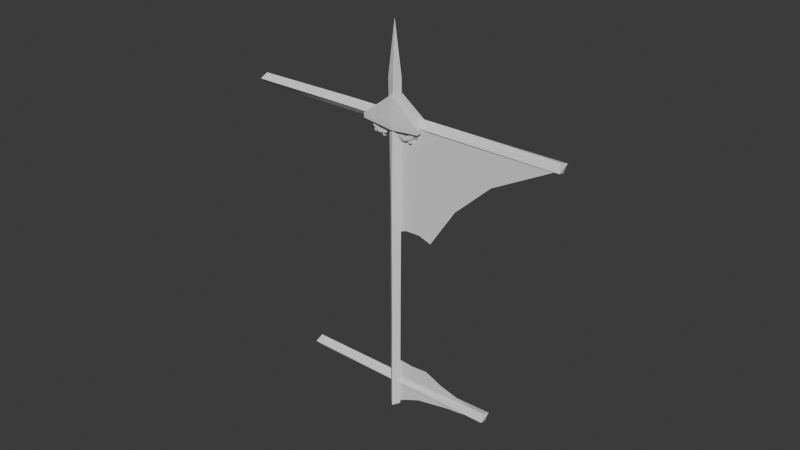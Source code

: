# Source: glider.blend  (saved by Blender 4.4.32; exported with 4.5.12 LTS)
import bpy
from mathutils import Matrix  # noqa: F401  (used for matrix-valued properties, if any)

bpy.ops.wm.read_factory_settings(use_empty=True)
scene = bpy.context.scene
scene.name = 'Scene'

# ---- collections
col_collection = bpy.data.collections.new('Collection'); scene.collection.children.link(col_collection)

# ---- world
world_world = bpy.data.worlds.new('World'); scene.world = world_world
world_world.use_nodes = True; world_world.node_tree.nodes.clear()
_N = world_world.node_tree.nodes; _L = world_world.node_tree.links
n0 = _N.new('ShaderNodeOutputWorld'); n0.name = 'World Output'; n0.location = (300, 300)
n1 = _N.new('ShaderNodeBackground'); n1.name = 'Background'; n1.location = (10, 300)
n1.inputs[0].default_value = (0.05088, 0.05088, 0.05088, 1.0)
_L.new(n1.outputs[0], n0.inputs[0])
n0.is_active_output = True
world_world.color = (0.05088, 0.05088, 0.05088)
world_world.sun_shadow_jitter_overblur = 0.0

# ---- meshes
me_cube_001 = bpy.data.meshes.new('Cube.001')
me_cube_001.from_pydata([(-0.868, -0.868, -3.212), (-0.504, -1.321, 1.433), (-0.9517, 0.7948, -3.168), (-1.247, 0.4582, 1.442), (0.9517, -0.7948, -3.188), (1.279, -0.4701, 1.441), (0.868, 0.868, -3.165), (0.4717, 1.333, 1.433), (-0.0274, 0.02739, 2.168), (-0.8291, -1.221, -0.3631), (-0.9007, 0.9259, -0.3873), (1.0, 1.0, -0.3493), (1.108, -1.082, -0.3425), (-0.8693, 1.046, -1.815), (0.8974, 0.687, -1.756), (0.9924, -1.1, -1.797), (-0.7829, -0.8711, -1.855), (-26.83, 27.17, 0.9036), (27.14, -26.88, 0.8687), (-25.47, 27.39, 0.9782), (27.41, -26.11, 0.9764), (-25.57, 27.81, 0.8291), (28.19, -25.3, 0.829), (-24.49, 28.31, 0.9036), (28.96, -25.07, 0.9404), (9.381, -9.348, 0.8869), (10.11, -8.001, 0.9816), (11.58, -7.498, 0.9036), (10.68, -8.573, 0.8101), (-8.039, 10.3, 0.9854), (-6.581, 10.25, 0.8947), (-7.951, 9.927, 0.8143), (-9.46, 9.89, 0.8999), (16.64, -17.07, -2.849), (16.92, -16.32, -2.742), (17.71, -15.51, -2.889), (18.45, -15.25, -2.778), (0.2327, -0.8867, -2.831), (0.9855, 0.4361, -2.736), (2.42, 0.9768, -2.814), (1.513, -0.09155, -2.908), (-15.76, 17.34, -2.733), (-14.36, 17.35, -2.823), (-15.69, 16.98, -2.904), (-17.15, 16.89, -2.818), (-5.877, 4.041, 0.9229), (-0.8911, -1.377, 1.261), (-3.375, 6.572, 0.9225), (1.149, 1.123, 1.254), (-0.9287, -1.626, 0.8832), (3.88, -5.451, 0.8978), (1.264, 2.17, 0.8883), (6.422, -2.88, 0.8992), (-5.859, 4.137, 0.8592), (-3.963, 6.062, 0.859), (-0.9284, -1.548, 0.8195), (3.86, -5.393, 0.8341), (0.601, 1.585, 0.8237), (5.756, -3.468, 0.8339)], [], [(9, 1, 3, 10), (10, 3, 7, 11), (11, 7, 5, 12), (12, 5, 1, 9), (2, 6, 4, 0), (7, 3, 8), (5, 7, 8), (3, 1, 8), (1, 5, 8), (15, 12, 9, 16), (14, 11, 12, 15), (13, 10, 11, 14), (16, 9, 10, 13), (0, 16, 13, 2), (2, 13, 14, 6), (6, 14, 15, 4), (4, 15, 16, 0), (25, 18, 20, 26), (26, 20, 24, 27), (27, 24, 22, 28), (28, 22, 18, 25), (19, 23, 21, 17), (20, 18, 24), (31, 28, 25, 32), (30, 27, 28, 31), (29, 26, 27, 30), (32, 25, 26, 29), (17, 32, 29, 19), (19, 29, 30, 23), (23, 30, 31, 21), (21, 31, 32, 17), (24, 18, 22), (37, 33, 34, 38), (38, 34, 36, 39), (39, 36, 35, 40), (40, 35, 33, 37), (34, 33, 36), (43, 40, 37, 44), (42, 39, 40, 43), (41, 38, 39, 42), (44, 37, 38, 41), (44, 42, 43), (42, 44, 41), (36, 33, 35), (45, 46, 48, 47), (47, 48, 52, 51), (50, 49, 55, 56), (49, 50, 46, 45), (45, 47, 54, 53), (52, 48, 46, 50), (57, 58, 56, 55), (54, 57, 55, 53), (49, 45, 53, 55), (52, 50, 56, 58), (51, 52, 58, 57), (47, 51, 57, 54)])
_uv = me_cube_001.uv_layers.new(name='UVMap')
_uv.uv.foreach_set('vector', [0.5441, 0.0, 0.625, 0.0, 0.625, 0.25, 0.5441, 0.25, 0.5441, 0.25, 0.625, 0.25, 0.625, 0.5, 0.5441, 0.5, 0.5441, 0.5, 0.625, 0.5, 0.625, 0.75, 0.5441, 0.75, 0.5441, 0.75, 0.625, 0.75, 0.625, 1.0, 0.5441, 1.0, 0.125, 0.5, 0.375, 0.5, 0.375, 0.75, 0.125, 0.75, 0.625, 0.5, 0.625, 0.25, 0.625, 0.5, 0.625, 0.75, 0.625, 0.5, 0.625, 0.75, 0.625, 0.25, 0.625, 0.0, 0.625, 0.25, 0.625, 1.0, 0.625, 0.75, 0.625, 1.0, 0.4571, 0.75, 0.5441, 0.75, 0.5441, 1.0, 0.4571, 1.0, 0.4571, 0.5, 0.5441, 0.5, 0.5441, 0.75, 0.4571, 0.75, 0.4571, 0.25, 0.5441, 0.25, 0.5441, 0.5, 0.4571, 0.5, 0.4571, 0.0, 0.5441, 0.0, 0.5441, 0.25, 0.4571, 0.25, 0.375, 0.0, 0.4571, 0.0, 0.4571, 0.25, 0.375, 0.25, 0.375, 0.25, 0.4571, 0.25, 0.4571, 0.5, 0.375, 0.5, 0.375, 0.5, 0.4571, 0.5, 0.4571, 0.75, 0.375, 0.75, 0.375, 0.75, 0.4571, 0.75, 0.4571, 1.0, 0.375, 1.0, 0.5441, 0.0, 0.625, 0.0, 0.625, 0.25, 0.5441, 0.25, 0.5441, 0.25, 0.625, 0.25, 0.625, 0.5, 0.5441, 0.5, 0.5441, 0.5, 0.625, 0.5, 0.625, 0.75, 0.5441, 0.75, 0.5441, 0.75, 0.625, 0.75, 0.625, 1.0, 0.5441, 1.0, 0.125, 0.5, 0.375, 0.5, 0.375, 0.75, 0.125, 0.75, 0.625, 0.25, 0.625, 0.0, 0.625, 0.5, 0.4571, 0.75, 0.5441, 0.75, 0.5441, 1.0, 0.4571, 1.0, 0.4571, 0.5, 0.5441, 0.5, 0.5441, 0.75, 0.4571, 0.75, 0.4571, 0.25, 0.5441, 0.25, 0.5441, 0.5, 0.4571, 0.5, 0.4571, 0.0, 0.5441, 0.0, 0.5441, 0.25, 0.4571, 0.25, 0.375, 0.0, 0.4571, 0.0, 0.4571, 0.25, 0.375, 0.25, 0.375, 0.25, 0.4571, 0.25, 0.4571, 0.5, 0.375, 0.5, 0.375, 0.5, 0.4571, 0.5, 0.4571, 0.75, 0.375, 0.75, 0.375, 0.75, 0.4571, 0.75, 0.4571, 1.0, 0.375, 1.0, 0.625, 0.5, 0.625, 0.0, 0.625, 0.75, 0.5441, 0.0, 0.625, 0.0, 0.625, 0.25, 0.5441, 0.25, 0.5441, 0.25, 0.625, 0.25, 0.625, 0.5, 0.5441, 0.5, 0.5441, 0.5, 0.625, 0.5, 0.625, 0.75, 0.5441, 0.75, 0.5441, 0.75, 0.625, 0.75, 0.625, 1.0, 0.5441, 1.0, 0.625, 0.25, 0.625, 0.0, 0.625, 0.5, 0.4571, 0.75, 0.5441, 0.75, 0.5441, 1.0, 0.4571, 1.0, 0.4571, 0.5, 0.5441, 0.5, 0.5441, 0.75, 0.4571, 0.75, 0.4571, 0.25, 0.5441, 0.25, 0.5441, 0.5, 0.4571, 0.5, 0.4571, 0.0, 0.5441, 0.0, 0.5441, 0.25, 0.4571, 0.25, 0.4571, 1.0, 0.4571, 0.5, 0.4571, 0.75, 0.4571, 0.5, 0.4571, 0.0, 0.4571, 0.25, 0.625, 0.5, 0.625, 0.0, 0.625, 0.75, 0.375, 0.0, 0.625, 0.0, 0.625, 0.25, 0.375, 0.25, 0.375, 0.25, 0.625, 0.25, 0.625, 0.5, 0.375, 0.5, 0.625, 0.75, 0.375, 0.75, 0.375, 0.75, 0.625, 0.75, 0.375, 0.75, 0.625, 0.75, 0.625, 1.0, 0.375, 1.0, 0.375, 0.0, 0.375, 0.25, 0.375, 0.25, 0.375, 0.0, 0.625, 0.5, 0.875, 0.5, 0.875, 0.75, 0.625, 0.75, 0.375, 0.5, 0.625, 0.5, 0.625, 0.75, 0.375, 0.75, 0.125, 0.5, 0.375, 0.5, 0.375, 0.75, 0.125, 0.75, 0.375, 0.75, 0.375, 1.0, 0.375, 1.0, 0.375, 0.75, 0.625, 0.5, 0.625, 0.75, 0.625, 0.75, 0.625, 0.5, 0.375, 0.5, 0.625, 0.5, 0.625, 0.5, 0.375, 0.5, 0.375, 0.25, 0.375, 0.5, 0.375, 0.5, 0.375, 0.25])
me_cube_001.update()
me_cylinder = bpy.data.meshes.new('Cylinder')
me_cylinder.from_pydata([(0.0, 0.19, -0.08037), (0.0, 0.19, 0.08), (0.1344, 0.1344, -0.08037), (0.1344, 0.1344, 0.08), (0.19, -1.316e-11, -0.08037), (0.19, 0.0, 0.08), (0.1344, -0.1344, -0.08037), (0.1344, -0.1344, 0.08), (0.0, -0.19, -0.08037), (0.0, -0.19, 0.08), (-0.1344, -0.1344, -0.08037), (-0.1344, -0.1344, 0.08), (-0.19, -1.316e-11, -0.08037), (-0.19, 0.0, 0.08), (-0.1344, 0.1344, -0.08037), (-0.1344, 0.1344, 0.08), (6.126e-09, 0.1119, 0.08), (0.07912, 0.07912, 0.08), (0.1119, 0.0, 0.08), (0.07912, -0.07912, 0.08), (6.126e-09, -0.1119, 0.08), (-0.07912, -0.07912, 0.08), (-0.1119, 0.0, 0.08), (-0.07912, 0.07912, 0.08), (6.126e-09, 0.1119, -0.08037), (0.07912, 0.07912, -0.08037), (0.1119, -4.139e-09, -0.08037), (0.07912, -0.07912, -0.08037), (6.126e-09, -0.1119, -0.08037), (-0.07912, -0.07912, -0.08037), (-0.1119, -4.139e-09, -0.08037), (-0.07912, 0.07912, -0.08037), (-0.03507, 0.1745, -0.05647), (-0.03507, 0.1745, 0.05647), (0.1482, 0.09861, 0.05647), (0.1482, 0.09861, -0.05647), (0.1745, 0.03507, -0.05647), (0.1745, 0.03507, 0.05647), (0.09861, -0.1482, 0.05647), (0.09861, -0.1482, -0.05647), (0.03507, -0.1745, -0.05647), (0.03507, -0.1745, 0.05647), (-0.1482, -0.09861, 0.05647), (-0.1482, -0.09861, -0.05647), (-0.1745, -0.03507, -0.05647), (-0.1745, -0.03507, 0.05647), (-0.09861, 0.1482, 0.05647), (-0.09861, 0.1482, -0.05647), (0.03783, 0.1708, -0.04995), (0.09404, 0.1475, -0.04995), (0.09404, 0.1475, 0.04995), (0.03783, 0.1708, 0.04995), (0.1708, -0.03783, 0.04995), (0.1708, -0.03783, -0.04995), (0.1475, -0.09404, -0.04995), (0.1475, -0.09404, 0.04995), (-0.03783, -0.1708, 0.04995), (-0.03783, -0.1708, -0.04995), (-0.09404, -0.1475, -0.04995), (-0.09404, -0.1475, 0.04995), (-0.1708, 0.03784, 0.04995), (-0.1708, 0.03784, -0.04995), (-0.1475, 0.09404, -0.04995), (-0.1475, 0.09404, 0.04995), (-0.06925, 0.2319, -0.04427), (-0.06925, 0.2319, 0.04427), (0.213, 0.115, 0.04427), (0.213, 0.115, -0.04427), (0.2319, 0.06925, -0.04427), (0.2319, 0.06925, 0.04427), (0.115, -0.213, 0.04427), (0.115, -0.213, -0.04427), (0.06925, -0.2319, -0.04427), (0.06925, -0.2319, 0.04427), (-0.213, -0.115, 0.04427), (-0.213, -0.115, -0.04427), (-0.2319, -0.06925, -0.04427), (-0.2319, -0.06925, 0.04427), (-0.115, 0.213, 0.04427), (-0.115, 0.213, -0.04427), (0.07307, 0.2261, -0.03481), (0.1082, 0.2115, -0.03481), (0.1082, 0.2115, 0.03481), (0.07307, 0.2261, 0.03481), (0.2261, -0.07306, 0.03481), (0.2261, -0.07306, -0.03481), (0.2115, -0.1082, -0.03481), (0.2115, -0.1082, 0.03481), (-0.07307, -0.2261, 0.03481), (-0.07307, -0.2261, -0.03481), (-0.1082, -0.2115, -0.03481), (-0.1082, -0.2115, 0.03481), (-0.2261, 0.07307, 0.03481), (-0.2261, 0.07307, -0.03481), (-0.2115, 0.1082, -0.03481), (-0.2115, 0.1082, 0.03481)], [], [(6, 4, 53, 54), (10, 11, 42, 43), (9, 11, 59, 56), (0, 14, 47, 32), (15, 14, 62, 63), (14, 15, 46, 47), (3, 1, 16, 17), (4, 5, 52, 53), (5, 4, 36, 37), (1, 15, 23, 16), (7, 5, 18, 19), (13, 11, 21, 22), (9, 7, 19, 20), (15, 13, 22, 23), (5, 3, 17, 18), (11, 9, 20, 21), (23, 22, 30, 31), (21, 20, 28, 29), (19, 18, 26, 27), (17, 16, 24, 25), (16, 23, 31, 24), (22, 21, 29, 30), (20, 19, 27, 28), (18, 17, 25, 26), (6, 8, 28, 27), (8, 10, 29, 28), (4, 6, 27, 26), (2, 4, 26, 25), (0, 2, 25, 24), (14, 0, 24, 31), (12, 14, 31, 30), (10, 12, 30, 29), (45, 44, 76, 77), (52, 55, 87, 84), (42, 45, 77, 74), (54, 53, 85, 86), (15, 1, 33, 46), (12, 10, 43, 44), (6, 7, 38, 39), (1, 0, 32, 33), (11, 13, 45, 42), (8, 6, 39, 40), (2, 3, 34, 35), (13, 12, 44, 45), (7, 9, 41, 38), (4, 2, 35, 36), (9, 8, 40, 41), (3, 5, 37, 34), (44, 43, 75, 76), (53, 52, 84, 85), (43, 42, 74, 75), (50, 49, 81, 82), (2, 0, 48, 49), (11, 10, 58, 59), (5, 7, 55, 52), (1, 3, 50, 51), (7, 6, 54, 55), (0, 1, 51, 48), (3, 2, 49, 50), (12, 13, 60, 61), (14, 12, 61, 62), (8, 9, 56, 57), (13, 15, 63, 60), (10, 8, 57, 58), (67, 66, 69, 68), (71, 70, 73, 72), (75, 74, 77, 76), (79, 78, 65, 64), (80, 83, 82, 81), (85, 84, 87, 86), (89, 88, 91, 90), (93, 92, 95, 94), (55, 54, 86, 87), (47, 46, 78, 79), (57, 56, 88, 89), (33, 32, 64, 65), (32, 47, 79, 64), (58, 57, 89, 90), (35, 34, 66, 67), (46, 33, 65, 78), (56, 59, 91, 88), (36, 35, 67, 68), (59, 58, 90, 91), (34, 37, 69, 66), (61, 60, 92, 93), (37, 36, 68, 69), (62, 61, 93, 94), (39, 38, 70, 71), (49, 48, 80, 81), (60, 63, 95, 92), (40, 39, 71, 72), (51, 50, 82, 83), (63, 62, 94, 95), (38, 41, 73, 70), (48, 51, 83, 80), (41, 40, 72, 73)])
_uv = me_cylinder.uv_layers.new(name='UVMap')
_uv.uv.foreach_set('vector', [0.625, 0.5, 0.75, 0.5, 0.75, 0.5, 0.625, 0.5, 0.375, 0.5, 0.375, 1.0, 0.375, 1.0, 0.375, 0.5, 0.5, 1.0, 0.375, 1.0, 0.375, 1.0, 0.5, 1.0, 1.0, 0.5, 0.125, 0.5, 0.125, 0.5, 1.0, 0.5, 0.125, 1.0, 0.125, 0.5, 0.125, 0.5, 0.125, 1.0, 0.125, 0.5, 0.125, 1.0, 0.125, 1.0, 0.125, 0.5, 0.875, 1.0, 1.0, 1.0, 1.0, 1.0, 0.875, 1.0, 0.75, 0.5, 0.75, 1.0, 0.75, 1.0, 0.75, 0.5, 0.75, 1.0, 0.75, 0.5, 0.75, 0.5, 0.75, 1.0, 0.0, 1.0, 0.125, 1.0, 0.125, 1.0, 0.0, 1.0, 0.625, 1.0, 0.75, 1.0, 0.75, 1.0, 0.625, 1.0, 0.25, 1.0, 0.375, 1.0, 0.375, 1.0, 0.25, 1.0, 0.5, 1.0, 0.625, 1.0, 0.625, 1.0, 0.5, 1.0, 0.125, 1.0, 0.25, 1.0, 0.25, 1.0, 0.125, 1.0, 0.75, 1.0, 0.875, 1.0, 0.875, 1.0, 0.75, 1.0, 0.375, 1.0, 0.5, 1.0, 0.5, 1.0, 0.375, 1.0, 0.125, 1.0, 0.25, 1.0, 0.25, 1.0, 0.125, 1.0, 0.375, 1.0, 0.5, 1.0, 0.5, 1.0, 0.375, 1.0, 0.625, 1.0, 0.75, 1.0, 0.75, 1.0, 0.625, 1.0, 0.875, 1.0, 1.0, 1.0, 1.0, 1.0, 0.875, 1.0, 0.0, 1.0, 0.125, 1.0, 0.125, 1.0, 0.0, 1.0, 0.25, 1.0, 0.375, 1.0, 0.375, 1.0, 0.25, 1.0, 0.5, 1.0, 0.625, 1.0, 0.625, 1.0, 0.5, 1.0, 0.75, 1.0, 0.875, 1.0, 0.875, 1.0, 0.75, 1.0, 0.625, 0.5, 0.5, 0.5, 0.5, 1.0, 0.625, 1.0, 0.5, 0.5, 0.375, 0.5, 0.375, 1.0, 0.5, 1.0, 0.75, 0.5, 0.625, 0.5, 0.625, 1.0, 0.75, 1.0, 0.875, 0.5, 0.75, 0.5, 0.75, 1.0, 0.875, 1.0, 1.0, 0.5, 0.875, 0.5, 0.875, 1.0, 1.0, 1.0, 0.125, 0.5, 1.0, 0.5, 0.0, 1.0, 0.125, 1.0, 0.25, 0.5, 0.125, 0.5, 0.125, 1.0, 0.25, 1.0, 0.375, 0.5, 0.25, 0.5, 0.25, 1.0, 0.375, 1.0, 0.25, 1.0, 0.25, 0.5, 0.25, 0.5, 0.25, 1.0, 0.75, 1.0, 0.625, 1.0, 0.625, 1.0, 0.75, 1.0, 0.375, 1.0, 0.25, 1.0, 0.25, 1.0, 0.375, 1.0, 0.625, 0.5, 0.75, 0.5, 0.75, 0.5, 0.625, 0.5, 0.125, 1.0, 0.0, 1.0, 0.0, 1.0, 0.125, 1.0, 0.25, 0.5, 0.375, 0.5, 0.375, 0.5, 0.25, 0.5, 0.625, 0.5, 0.625, 1.0, 0.625, 1.0, 0.625, 0.5, 1.0, 1.0, 1.0, 0.5, 1.0, 0.5, 1.0, 1.0, 0.375, 1.0, 0.25, 1.0, 0.25, 1.0, 0.375, 1.0, 0.5, 0.5, 0.625, 0.5, 0.625, 0.5, 0.5, 0.5, 0.875, 0.5, 0.875, 1.0, 0.875, 1.0, 0.875, 0.5, 0.25, 1.0, 0.25, 0.5, 0.25, 0.5, 0.25, 1.0, 0.625, 1.0, 0.5, 1.0, 0.5, 1.0, 0.625, 1.0, 0.75, 0.5, 0.875, 0.5, 0.875, 0.5, 0.75, 0.5, 0.5, 1.0, 0.5, 0.5, 0.5, 0.5, 0.5, 1.0, 0.875, 1.0, 0.75, 1.0, 0.75, 1.0, 0.875, 1.0, 0.25, 0.5, 0.375, 0.5, 0.375, 0.5, 0.25, 0.5, 0.75, 0.5, 0.75, 1.0, 0.75, 1.0, 0.75, 0.5, 0.375, 0.5, 0.375, 1.0, 0.375, 1.0, 0.375, 0.5, 0.875, 1.0, 0.875, 0.5, 0.875, 0.5, 0.875, 1.0, 0.875, 0.5, 1.0, 0.5, 1.0, 0.5, 0.875, 0.5, 0.375, 1.0, 0.375, 0.5, 0.375, 0.5, 0.375, 1.0, 0.75, 1.0, 0.625, 1.0, 0.625, 1.0, 0.75, 1.0, 1.0, 1.0, 0.875, 1.0, 0.875, 1.0, 1.0, 1.0, 0.625, 1.0, 0.625, 0.5, 0.625, 0.5, 0.625, 1.0, 1.0, 0.5, 1.0, 1.0, 1.0, 1.0, 1.0, 0.5, 0.875, 1.0, 0.875, 0.5, 0.875, 0.5, 0.875, 1.0, 0.25, 0.5, 0.25, 1.0, 0.25, 1.0, 0.25, 0.5, 0.125, 0.5, 0.25, 0.5, 0.25, 0.5, 0.125, 0.5, 0.5, 0.5, 0.5, 1.0, 0.5, 1.0, 0.5, 0.5, 0.25, 1.0, 0.125, 1.0, 0.125, 1.0, 0.25, 1.0, 0.375, 0.5, 0.5, 0.5, 0.5, 0.5, 0.375, 0.5, 0.875, 0.5, 0.875, 1.0, 0.75, 1.0, 0.75, 0.5, 0.625, 0.5, 0.625, 1.0, 0.5, 1.0, 0.5, 0.5, 0.375, 0.5, 0.375, 1.0, 0.25, 1.0, 0.25, 0.5, 0.125, 0.5, 0.125, 1.0, 0.0, 1.0, 0.0, 0.5, 1.0, 0.5, 1.0, 1.0, 0.875, 1.0, 0.875, 0.5, 0.75, 0.5, 0.75, 1.0, 0.625, 1.0, 0.625, 0.5, 0.5, 0.5, 0.5, 1.0, 0.375, 1.0, 0.375, 0.5, 0.25, 0.5, 0.25, 1.0, 0.125, 1.0, 0.125, 0.5, 0.625, 1.0, 0.625, 0.5, 0.625, 0.5, 0.625, 1.0, 0.125, 0.5, 0.125, 1.0, 0.125, 1.0, 0.125, 0.5, 0.5, 0.5, 0.5, 1.0, 0.5, 1.0, 0.5, 0.5, 1.0, 1.0, 1.0, 0.5, 1.0, 0.5, 1.0, 1.0, 1.0, 0.5, 0.125, 0.5, 0.125, 0.5, 1.0, 0.5, 0.375, 0.5, 0.5, 0.5, 0.5, 0.5, 0.375, 0.5, 0.875, 0.5, 0.875, 1.0, 0.875, 1.0, 0.875, 0.5, 0.125, 1.0, 0.0, 1.0, 0.0, 1.0, 0.125, 1.0, 0.5, 1.0, 0.375, 1.0, 0.375, 1.0, 0.5, 1.0, 0.75, 0.5, 0.875, 0.5, 0.875, 0.5, 0.75, 0.5, 0.375, 1.0, 0.375, 0.5, 0.375, 0.5, 0.375, 1.0, 0.875, 1.0, 0.75, 1.0, 0.75, 1.0, 0.875, 1.0, 0.25, 0.5, 0.25, 1.0, 0.25, 1.0, 0.25, 0.5, 0.75, 1.0, 0.75, 0.5, 0.75, 0.5, 0.75, 1.0, 0.125, 0.5, 0.25, 0.5, 0.25, 0.5, 0.125, 0.5, 0.625, 0.5, 0.625, 1.0, 0.625, 1.0, 0.625, 0.5, 0.875, 0.5, 1.0, 0.5, 1.0, 0.5, 0.875, 0.5, 0.25, 1.0, 0.125, 1.0, 0.125, 1.0, 0.25, 1.0, 0.5, 0.5, 0.625, 0.5, 0.625, 0.5, 0.5, 0.5, 1.0, 1.0, 0.875, 1.0, 0.875, 1.0, 1.0, 1.0, 0.125, 1.0, 0.125, 0.5, 0.125, 0.5, 0.125, 1.0, 0.625, 1.0, 0.5, 1.0, 0.5, 1.0, 0.625, 1.0, 1.0, 0.5, 1.0, 1.0, 1.0, 1.0, 1.0, 0.5, 0.5, 1.0, 0.5, 0.5, 0.5, 0.5, 0.5, 1.0])
me_cylinder.update()
me_cylinder_002 = bpy.data.meshes.new('Cylinder.002')
me_cylinder_002.from_pydata([(0.0, 0.19, -0.08037), (0.0, 0.19, 0.08), (0.1344, 0.1344, -0.08037), (0.1344, 0.1344, 0.08), (0.19, -1.316e-11, -0.08037), (0.19, 0.0, 0.08), (0.1344, -0.1344, -0.08037), (0.1344, -0.1344, 0.08), (0.0, -0.19, -0.08037), (0.0, -0.19, 0.08), (-0.1344, -0.1344, -0.08037), (-0.1344, -0.1344, 0.08), (-0.19, -1.316e-11, -0.08037), (-0.19, 0.0, 0.08), (-0.1344, 0.1344, -0.08037), (-0.1344, 0.1344, 0.08), (6.126e-09, 0.1119, 0.08), (0.07912, 0.07912, 0.08), (0.1119, 0.0, 0.08), (0.07912, -0.07912, 0.08), (6.126e-09, -0.1119, 0.08), (-0.07912, -0.07912, 0.08), (-0.1119, 0.0, 0.08), (-0.07912, 0.07912, 0.08), (6.126e-09, 0.1119, -0.08037), (0.07912, 0.07912, -0.08037), (0.1119, -4.139e-09, -0.08037), (0.07912, -0.07912, -0.08037), (6.126e-09, -0.1119, -0.08037), (-0.07912, -0.07912, -0.08037), (-0.1119, -4.139e-09, -0.08037), (-0.07912, 0.07912, -0.08037), (-0.03507, 0.1745, -0.05647), (-0.03507, 0.1745, 0.05647), (0.1482, 0.09861, 0.05647), (0.1482, 0.09861, -0.05647), (0.1745, 0.03507, -0.05647), (0.1745, 0.03507, 0.05647), (0.09861, -0.1482, 0.05647), (0.09861, -0.1482, -0.05647), (0.03507, -0.1745, -0.05647), (0.03507, -0.1745, 0.05647), (-0.1482, -0.09861, 0.05647), (-0.1482, -0.09861, -0.05647), (-0.1745, -0.03507, -0.05647), (-0.1745, -0.03507, 0.05647), (-0.09861, 0.1482, 0.05647), (-0.09861, 0.1482, -0.05647), (0.03783, 0.1708, -0.04995), (0.09404, 0.1475, -0.04995), (0.09404, 0.1475, 0.04995), (0.03783, 0.1708, 0.04995), (0.1708, -0.03783, 0.04995), (0.1708, -0.03783, -0.04995), (0.1475, -0.09404, -0.04995), (0.1475, -0.09404, 0.04995), (-0.03783, -0.1708, 0.04995), (-0.03783, -0.1708, -0.04995), (-0.09404, -0.1475, -0.04995), (-0.09404, -0.1475, 0.04995), (-0.1708, 0.03784, 0.04995), (-0.1708, 0.03784, -0.04995), (-0.1475, 0.09404, -0.04995), (-0.1475, 0.09404, 0.04995), (-0.06925, 0.2319, -0.04427), (-0.06925, 0.2319, 0.04427), (0.213, 0.115, 0.04427), (0.213, 0.115, -0.04427), (0.2319, 0.06925, -0.04427), (0.2319, 0.06925, 0.04427), (0.115, -0.213, 0.04427), (0.115, -0.213, -0.04427), (0.06925, -0.2319, -0.04427), (0.06925, -0.2319, 0.04427), (-0.213, -0.115, 0.04427), (-0.213, -0.115, -0.04427), (-0.2319, -0.06925, -0.04427), (-0.2319, -0.06925, 0.04427), (-0.115, 0.213, 0.04427), (-0.115, 0.213, -0.04427), (0.07307, 0.2261, -0.03481), (0.1082, 0.2115, -0.03481), (0.1082, 0.2115, 0.03481), (0.07307, 0.2261, 0.03481), (0.2261, -0.07306, 0.03481), (0.2261, -0.07306, -0.03481), (0.2115, -0.1082, -0.03481), (0.2115, -0.1082, 0.03481), (-0.07307, -0.2261, 0.03481), (-0.07307, -0.2261, -0.03481), (-0.1082, -0.2115, -0.03481), (-0.1082, -0.2115, 0.03481), (-0.2261, 0.07307, 0.03481), (-0.2261, 0.07307, -0.03481), (-0.2115, 0.1082, -0.03481), (-0.2115, 0.1082, 0.03481)], [], [(6, 4, 53, 54), (10, 11, 42, 43), (9, 11, 59, 56), (0, 14, 47, 32), (15, 14, 62, 63), (14, 15, 46, 47), (3, 1, 16, 17), (4, 5, 52, 53), (5, 4, 36, 37), (1, 15, 23, 16), (7, 5, 18, 19), (13, 11, 21, 22), (9, 7, 19, 20), (15, 13, 22, 23), (5, 3, 17, 18), (11, 9, 20, 21), (23, 22, 30, 31), (21, 20, 28, 29), (19, 18, 26, 27), (17, 16, 24, 25), (16, 23, 31, 24), (22, 21, 29, 30), (20, 19, 27, 28), (18, 17, 25, 26), (6, 8, 28, 27), (8, 10, 29, 28), (4, 6, 27, 26), (2, 4, 26, 25), (0, 2, 25, 24), (14, 0, 24, 31), (12, 14, 31, 30), (10, 12, 30, 29), (45, 44, 76, 77), (52, 55, 87, 84), (42, 45, 77, 74), (54, 53, 85, 86), (15, 1, 33, 46), (12, 10, 43, 44), (6, 7, 38, 39), (1, 0, 32, 33), (11, 13, 45, 42), (8, 6, 39, 40), (2, 3, 34, 35), (13, 12, 44, 45), (7, 9, 41, 38), (4, 2, 35, 36), (9, 8, 40, 41), (3, 5, 37, 34), (44, 43, 75, 76), (53, 52, 84, 85), (43, 42, 74, 75), (50, 49, 81, 82), (2, 0, 48, 49), (11, 10, 58, 59), (5, 7, 55, 52), (1, 3, 50, 51), (7, 6, 54, 55), (0, 1, 51, 48), (3, 2, 49, 50), (12, 13, 60, 61), (14, 12, 61, 62), (8, 9, 56, 57), (13, 15, 63, 60), (10, 8, 57, 58), (67, 66, 69, 68), (71, 70, 73, 72), (75, 74, 77, 76), (79, 78, 65, 64), (80, 83, 82, 81), (85, 84, 87, 86), (89, 88, 91, 90), (93, 92, 95, 94), (55, 54, 86, 87), (47, 46, 78, 79), (57, 56, 88, 89), (33, 32, 64, 65), (32, 47, 79, 64), (58, 57, 89, 90), (35, 34, 66, 67), (46, 33, 65, 78), (56, 59, 91, 88), (36, 35, 67, 68), (59, 58, 90, 91), (34, 37, 69, 66), (61, 60, 92, 93), (37, 36, 68, 69), (62, 61, 93, 94), (39, 38, 70, 71), (49, 48, 80, 81), (60, 63, 95, 92), (40, 39, 71, 72), (51, 50, 82, 83), (63, 62, 94, 95), (38, 41, 73, 70), (48, 51, 83, 80), (41, 40, 72, 73)])
_uv = me_cylinder_002.uv_layers.new(name='UVMap')
_uv.uv.foreach_set('vector', [0.625, 0.5, 0.75, 0.5, 0.75, 0.5, 0.625, 0.5, 0.375, 0.5, 0.375, 1.0, 0.375, 1.0, 0.375, 0.5, 0.5, 1.0, 0.375, 1.0, 0.375, 1.0, 0.5, 1.0, 1.0, 0.5, 0.125, 0.5, 0.125, 0.5, 1.0, 0.5, 0.125, 1.0, 0.125, 0.5, 0.125, 0.5, 0.125, 1.0, 0.125, 0.5, 0.125, 1.0, 0.125, 1.0, 0.125, 0.5, 0.875, 1.0, 1.0, 1.0, 1.0, 1.0, 0.875, 1.0, 0.75, 0.5, 0.75, 1.0, 0.75, 1.0, 0.75, 0.5, 0.75, 1.0, 0.75, 0.5, 0.75, 0.5, 0.75, 1.0, 0.0, 1.0, 0.125, 1.0, 0.125, 1.0, 0.0, 1.0, 0.625, 1.0, 0.75, 1.0, 0.75, 1.0, 0.625, 1.0, 0.25, 1.0, 0.375, 1.0, 0.375, 1.0, 0.25, 1.0, 0.5, 1.0, 0.625, 1.0, 0.625, 1.0, 0.5, 1.0, 0.125, 1.0, 0.25, 1.0, 0.25, 1.0, 0.125, 1.0, 0.75, 1.0, 0.875, 1.0, 0.875, 1.0, 0.75, 1.0, 0.375, 1.0, 0.5, 1.0, 0.5, 1.0, 0.375, 1.0, 0.125, 1.0, 0.25, 1.0, 0.25, 1.0, 0.125, 1.0, 0.375, 1.0, 0.5, 1.0, 0.5, 1.0, 0.375, 1.0, 0.625, 1.0, 0.75, 1.0, 0.75, 1.0, 0.625, 1.0, 0.875, 1.0, 1.0, 1.0, 1.0, 1.0, 0.875, 1.0, 0.0, 1.0, 0.125, 1.0, 0.125, 1.0, 0.0, 1.0, 0.25, 1.0, 0.375, 1.0, 0.375, 1.0, 0.25, 1.0, 0.5, 1.0, 0.625, 1.0, 0.625, 1.0, 0.5, 1.0, 0.75, 1.0, 0.875, 1.0, 0.875, 1.0, 0.75, 1.0, 0.625, 0.5, 0.5, 0.5, 0.5, 1.0, 0.625, 1.0, 0.5, 0.5, 0.375, 0.5, 0.375, 1.0, 0.5, 1.0, 0.75, 0.5, 0.625, 0.5, 0.625, 1.0, 0.75, 1.0, 0.875, 0.5, 0.75, 0.5, 0.75, 1.0, 0.875, 1.0, 1.0, 0.5, 0.875, 0.5, 0.875, 1.0, 1.0, 1.0, 0.125, 0.5, 1.0, 0.5, 0.0, 1.0, 0.125, 1.0, 0.25, 0.5, 0.125, 0.5, 0.125, 1.0, 0.25, 1.0, 0.375, 0.5, 0.25, 0.5, 0.25, 1.0, 0.375, 1.0, 0.25, 1.0, 0.25, 0.5, 0.25, 0.5, 0.25, 1.0, 0.75, 1.0, 0.625, 1.0, 0.625, 1.0, 0.75, 1.0, 0.375, 1.0, 0.25, 1.0, 0.25, 1.0, 0.375, 1.0, 0.625, 0.5, 0.75, 0.5, 0.75, 0.5, 0.625, 0.5, 0.125, 1.0, 0.0, 1.0, 0.0, 1.0, 0.125, 1.0, 0.25, 0.5, 0.375, 0.5, 0.375, 0.5, 0.25, 0.5, 0.625, 0.5, 0.625, 1.0, 0.625, 1.0, 0.625, 0.5, 1.0, 1.0, 1.0, 0.5, 1.0, 0.5, 1.0, 1.0, 0.375, 1.0, 0.25, 1.0, 0.25, 1.0, 0.375, 1.0, 0.5, 0.5, 0.625, 0.5, 0.625, 0.5, 0.5, 0.5, 0.875, 0.5, 0.875, 1.0, 0.875, 1.0, 0.875, 0.5, 0.25, 1.0, 0.25, 0.5, 0.25, 0.5, 0.25, 1.0, 0.625, 1.0, 0.5, 1.0, 0.5, 1.0, 0.625, 1.0, 0.75, 0.5, 0.875, 0.5, 0.875, 0.5, 0.75, 0.5, 0.5, 1.0, 0.5, 0.5, 0.5, 0.5, 0.5, 1.0, 0.875, 1.0, 0.75, 1.0, 0.75, 1.0, 0.875, 1.0, 0.25, 0.5, 0.375, 0.5, 0.375, 0.5, 0.25, 0.5, 0.75, 0.5, 0.75, 1.0, 0.75, 1.0, 0.75, 0.5, 0.375, 0.5, 0.375, 1.0, 0.375, 1.0, 0.375, 0.5, 0.875, 1.0, 0.875, 0.5, 0.875, 0.5, 0.875, 1.0, 0.875, 0.5, 1.0, 0.5, 1.0, 0.5, 0.875, 0.5, 0.375, 1.0, 0.375, 0.5, 0.375, 0.5, 0.375, 1.0, 0.75, 1.0, 0.625, 1.0, 0.625, 1.0, 0.75, 1.0, 1.0, 1.0, 0.875, 1.0, 0.875, 1.0, 1.0, 1.0, 0.625, 1.0, 0.625, 0.5, 0.625, 0.5, 0.625, 1.0, 1.0, 0.5, 1.0, 1.0, 1.0, 1.0, 1.0, 0.5, 0.875, 1.0, 0.875, 0.5, 0.875, 0.5, 0.875, 1.0, 0.25, 0.5, 0.25, 1.0, 0.25, 1.0, 0.25, 0.5, 0.125, 0.5, 0.25, 0.5, 0.25, 0.5, 0.125, 0.5, 0.5, 0.5, 0.5, 1.0, 0.5, 1.0, 0.5, 0.5, 0.25, 1.0, 0.125, 1.0, 0.125, 1.0, 0.25, 1.0, 0.375, 0.5, 0.5, 0.5, 0.5, 0.5, 0.375, 0.5, 0.875, 0.5, 0.875, 1.0, 0.75, 1.0, 0.75, 0.5, 0.625, 0.5, 0.625, 1.0, 0.5, 1.0, 0.5, 0.5, 0.375, 0.5, 0.375, 1.0, 0.25, 1.0, 0.25, 0.5, 0.125, 0.5, 0.125, 1.0, 0.0, 1.0, 0.0, 0.5, 1.0, 0.5, 1.0, 1.0, 0.875, 1.0, 0.875, 0.5, 0.75, 0.5, 0.75, 1.0, 0.625, 1.0, 0.625, 0.5, 0.5, 0.5, 0.5, 1.0, 0.375, 1.0, 0.375, 0.5, 0.25, 0.5, 0.25, 1.0, 0.125, 1.0, 0.125, 0.5, 0.625, 1.0, 0.625, 0.5, 0.625, 0.5, 0.625, 1.0, 0.125, 0.5, 0.125, 1.0, 0.125, 1.0, 0.125, 0.5, 0.5, 0.5, 0.5, 1.0, 0.5, 1.0, 0.5, 0.5, 1.0, 1.0, 1.0, 0.5, 1.0, 0.5, 1.0, 1.0, 1.0, 0.5, 0.125, 0.5, 0.125, 0.5, 1.0, 0.5, 0.375, 0.5, 0.5, 0.5, 0.5, 0.5, 0.375, 0.5, 0.875, 0.5, 0.875, 1.0, 0.875, 1.0, 0.875, 0.5, 0.125, 1.0, 0.0, 1.0, 0.0, 1.0, 0.125, 1.0, 0.5, 1.0, 0.375, 1.0, 0.375, 1.0, 0.5, 1.0, 0.75, 0.5, 0.875, 0.5, 0.875, 0.5, 0.75, 0.5, 0.375, 1.0, 0.375, 0.5, 0.375, 0.5, 0.375, 1.0, 0.875, 1.0, 0.75, 1.0, 0.75, 1.0, 0.875, 1.0, 0.25, 0.5, 0.25, 1.0, 0.25, 1.0, 0.25, 0.5, 0.75, 1.0, 0.75, 0.5, 0.75, 0.5, 0.75, 1.0, 0.125, 0.5, 0.25, 0.5, 0.25, 0.5, 0.125, 0.5, 0.625, 0.5, 0.625, 1.0, 0.625, 1.0, 0.625, 0.5, 0.875, 0.5, 1.0, 0.5, 1.0, 0.5, 0.875, 0.5, 0.25, 1.0, 0.125, 1.0, 0.125, 1.0, 0.25, 1.0, 0.5, 0.5, 0.625, 0.5, 0.625, 0.5, 0.5, 0.5, 1.0, 1.0, 0.875, 1.0, 0.875, 1.0, 1.0, 1.0, 0.125, 1.0, 0.125, 0.5, 0.125, 0.5, 0.125, 1.0, 0.625, 1.0, 0.5, 1.0, 0.5, 1.0, 0.625, 1.0, 1.0, 0.5, 1.0, 1.0, 1.0, 1.0, 1.0, 0.5, 0.5, 1.0, 0.5, 0.5, 0.5, 0.5, 0.5, 1.0])
me_cylinder_002.update()
me_cube = bpy.data.meshes.new('Cube')
me_cube.from_pydata([(-0.002649, -2.861e-06, -0.6603), (0.4059, -3.338e-06, -0.4115), (1.004, -4.768e-07, -0.002782), (0.6306, -2.623e-06, -0.2019), (0.246, -2.861e-06, -0.6544), (0.1678, -2.861e-06, -0.6269), (0.0, -4.768e-07, -5.96e-08), (0.07735, -2.861e-06, -0.6287)], [], [(1, 6, 4), (3, 2, 6), (4, 6, 5), (6, 1, 3), (5, 6, 7), (7, 6, 0)])
_uv = me_cube.uv_layers.new(name='UVMap')
_uv.uv.foreach_set('vector', [0.375, 0.75, 0.6232, 0.9992, 0.375, 0.8906, 0.4388, 0.75, 0.625, 0.75, 0.6244, 0.9992, 0.375, 0.8906, 0.6232, 0.9992, 0.375, 0.9447, 0.6239, 0.9989, 0.375, 0.75, 0.4388, 0.75, 0.375, 0.9447, 0.625, 1.0, 0.375, 0.9688, 0.375, 0.9688, 0.625, 1.0, 0.375, 1.0])
me_cube.update()
me_cube_002 = bpy.data.meshes.new('Cube.002')
me_cube_002.from_pydata([(0.019, -3.339e-06, -0.143), (0.6155, -1.916e-06, -0.009054), (0.3789, -3.053e-06, -0.03566), (0.1629, -3.444e-06, -0.07719), (0.01923, -4.622e-07, -0.008241), (0.05942, -3.357e-06, -0.1207)], [], [(2, 1, 4), (3, 2, 4), (4, 5, 3), (5, 4, 0)])
_uv = me_cube_002.uv_layers.new(name='UVMap')
_uv.uv.foreach_set('vector', [0.4388, 0.75, 0.625, 0.75, 0.6244, 0.9992, 0.0, 0.0, 0.4388, 0.75, 0.625, 1.0, 0.625, 1.0, 0.375, 0.9688, 0.0, 0.0, 0.375, 0.9688, 0.625, 1.0, 0.375, 1.0])
me_cube_002.update()
me_cube_003 = bpy.data.meshes.new('Cube.003')
me_cube_003.from_pydata([(0.02701, -3.308e-06, -0.1258), (0.6155, -1.916e-06, -0.01379), (0.3289, -3.116e-06, -0.0757), (0.2162, -3.511e-06, -0.1249), (0.0, -4.768e-07, -5.96e-08), (0.116, -3.352e-06, -0.1181), (0.4608, -2.608e-06, -0.03998)], [], [(2, 6, 4), (3, 2, 4), (4, 5, 3), (5, 4, 0), (4, 6, 1)])
_uv = me_cube_003.uv_layers.new(name='UVMap')
_uv.uv.foreach_set('vector', [0.4388, 0.75, 0.5147, 0.75, 0.6244, 0.9992, 0.0, 0.0, 0.4388, 0.75, 0.625, 1.0, 0.625, 1.0, 0.375, 0.9688, 0.0, 0.0, 0.375, 0.9688, 0.625, 1.0, 0.375, 1.0, 0.6244, 0.9992, 0.5147, 0.75, 0.625, 0.75])
me_cube_003.update()

# ---- objects
ob_empty = bpy.data.objects.new('Empty', None)
ob_cube = bpy.data.objects.new('Cube', me_cube_001)
ob_cylinder = bpy.data.objects.new('Cylinder', me_cylinder)
ob_cylinder_001 = bpy.data.objects.new('Cylinder.001', me_cylinder_002)
ob_cube_001 = bpy.data.objects.new('Cube.001', me_cube)
ob_cube_002 = bpy.data.objects.new('Cube.002', me_cube_002)
ob_cube_003 = bpy.data.objects.new('Cube.003', me_cube_003)

# ---- transforms, parenting, visibility, modifiers, constraints
ob_empty.location = (-1.462, -1.526e-07, 1.136)
ob_empty.rotation_euler = (1.571, -0.0, -0.0)
ob_empty.empty_display_type = 'IMAGE'
ob_empty.empty_display_size = 5.0
ob_empty.hide_select = True
ob_cube.location = (0.002765, -0.4808, 1.403)
ob_cube.rotation_euler = (0.0, -0.0, 0.7854)
ob_cube.scale = (0.02671, 0.02671, 0.4423)
ob_cylinder.location = (0.08192, -0.4735, 1.777)
ob_cylinder.rotation_euler = (1.571, -0.0, 0.0)
ob_cylinder.scale = (0.3454, 0.3454, 0.2818)
ob_cylinder_001.location = (-0.07771, -0.4739, 1.781)
ob_cylinder_001.rotation_euler = (1.542, -0.5, 0.02379)
ob_cylinder_001.scale = (0.3454, 0.3454, 0.2818)
ob_cube_001.location = (-0.003501, -0.4705, 1.793)
ob_cube_001.scale = (1.0, 0.07541, 1.0)
ob_cube_002.location = (0.007892, -0.4705, 0.1465)
ob_cube_002.scale = (1.0, 0.07541, 1.0)
ob_cube_003.location = (0.007892, -0.4705, 0.1696)
ob_cube_003.scale = (1.0, 0.07541, -1.0)

# ---- collection membership
col_collection.objects.link(ob_empty)
col_collection.objects.link(ob_cube)
col_collection.objects.link(ob_cylinder)
col_collection.objects.link(ob_cylinder_001)
col_collection.objects.link(ob_cube_001)
col_collection.objects.link(ob_cube_002)
col_collection.objects.link(ob_cube_003)

# ---- scene / render settings (as saved in the file)
scene.frame_start = 1; scene.frame_end = 250; scene.frame_set(-4)
scene.render.engine = 'BLENDER_EEVEE_NEXT'
bpy.context.view_layer.update()

# ---- added for rendering (the .blend has no active camera and no usable light): camera, sun
cam_auto = bpy.data.cameras.new('AutoCamera')
cam_auto.lens = 50.0
cam_auto.sensor_width = 36.0
cam_auto.clip_end = 1000.0
ob_auto_camera = bpy.data.objects.new('AutoCamera', cam_auto)
scene.collection.objects.link(ob_auto_camera)
ob_auto_camera.location = (3.52686, -4.66818, 3.98554)
ob_auto_camera.rotation_euler = (1.09748, -7.21219e-08, 0.694738)
scene.camera = ob_auto_camera
light_auto_sun = bpy.data.lights.new('AutoSun', 'SUN')
light_auto_sun.energy = 3.0
light_auto_sun.angle = 0.0523599
ob_auto_sun = bpy.data.objects.new('AutoSun', light_auto_sun)
scene.collection.objects.link(ob_auto_sun)
ob_auto_sun.rotation_euler = (0.872665, 0.174533, 0.523599)
bpy.context.view_layer.update()
